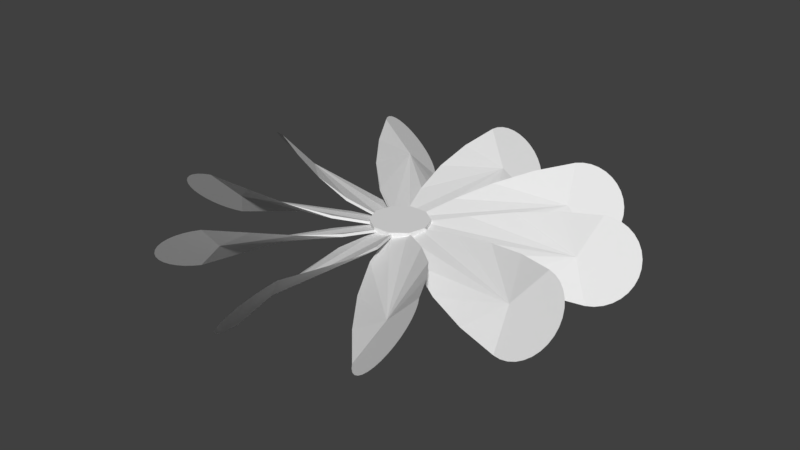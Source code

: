 # Source: fan.blend  (saved by Blender 2.79.0; exported with 4.5.12 LTS)
import bpy
from mathutils import Matrix  # noqa: F401  (used for matrix-valued properties, if any)

bpy.ops.wm.read_factory_settings(use_empty=True)
scene = bpy.context.scene
scene.name = 'Scene'

# ---- collections
col_collection_1 = bpy.data.collections.new('Collection 1'); scene.collection.children.link(col_collection_1)

# ---- world
world_world = bpy.data.worlds.new('World'); scene.world = world_world
world_world.color = (0.05088, 0.05088, 0.05088)
world_world.use_sun_shadow = False
world_world.sun_shadow_jitter_overblur = 0.0
world_world.cycles.sampling_method = 'MANUAL'

# ---- meshes
me_circle_018 = bpy.data.meshes.new('Circle.018')
me_circle_018.from_pydata([(-0.6517, -4.43, -0.7976), (-0.6394, -4.625, -0.7829), (-0.6028, -4.813, -0.7393), (-0.5434, -4.986, -0.6685), (-0.4634, -5.137, -0.5732), (-0.366, -5.262, -0.4571), (-0.2549, -5.354, -0.3247), (-0.1343, -5.411, -0.181), (-0.008923, -5.43, -0.03153), (0.1165, -5.411, 0.1179), (0.2371, -5.354, 0.2616), (0.3482, -5.262, 0.3941), (0.4456, -5.137, 0.5101), (0.5255, -4.986, 0.6054), (0.5849, -4.813, 0.6762), (0.6215, -4.625, 0.7198), (0.6339, -4.43, 0.7345), (-0.7527, -3.43, -0.6556), (0.7348, -3.43, 0.5925), (-0.7427, -2.43, -0.4552), (0.7248, -2.43, 0.3921), (-0.5718, -1.43, -0.2028), (0.5323, -1.43, 0.199), (-0.213, -0.4301, -0.03549), (0.1842, -0.4301, 0.03453), (-0.008924, -4.036, -0.03153), (-0.202, -0.4301, -0.0976), (0.5539, -1.43, 0.1398), (-0.5502, -1.43, -0.2621), (0.1951, -0.4301, -0.02758)], [], [(3, 2, 25), (18, 16, 25), (11, 10, 25), (23, 25, 24), (4, 3, 25), (17, 19, 25), (12, 11, 25), (5, 4, 25), (20, 18, 25), (13, 12, 25), (6, 5, 25), (19, 25, 21), (14, 13, 25), (7, 6, 25), (22, 25, 20), (15, 14, 25), (8, 7, 25), (21, 25, 23), (1, 0, 25), (16, 15, 25), (9, 8, 25), (24, 25, 22), (2, 1, 25), (0, 17, 25), (10, 9, 25), (24, 29, 26, 23), (21, 28, 19), (20, 27, 22), (23, 26, 28, 21), (22, 27, 29, 24), (29, 25, 26), (27, 25, 29), (26, 25, 28), (20, 25, 27), (28, 25, 19)])
me_circle_018.use_remesh_preserve_volume = False
me_circle_018.use_remesh_preserve_attributes = False
me_circle_018.use_mirror_vertex_groups = False
me_circle_018.update()
me_circle_017 = bpy.data.meshes.new('Circle.017')
me_circle_017.from_pydata([(-0.6517, -4.43, -0.7976), (-0.6394, -4.625, -0.7829), (-0.6028, -4.813, -0.7393), (-0.5434, -4.986, -0.6685), (-0.4634, -5.137, -0.5732), (-0.366, -5.262, -0.4571), (-0.2549, -5.354, -0.3247), (-0.1343, -5.411, -0.181), (-0.008923, -5.43, -0.03153), (0.1165, -5.411, 0.1179), (0.2371, -5.354, 0.2616), (0.3482, -5.262, 0.3941), (0.4456, -5.137, 0.5101), (0.5255, -4.986, 0.6054), (0.5849, -4.813, 0.6762), (0.6215, -4.625, 0.7198), (0.6339, -4.43, 0.7345), (-0.7527, -3.43, -0.6556), (0.7348, -3.43, 0.5925), (-0.7427, -2.43, -0.4552), (0.7248, -2.43, 0.3921), (-0.5718, -1.43, -0.2028), (0.5323, -1.43, 0.199), (-0.213, -0.4301, -0.03549), (0.1842, -0.4301, 0.03453), (-0.008924, -4.036, -0.03153), (-0.202, -0.4301, -0.0976), (0.5539, -1.43, 0.1398), (-0.5502, -1.43, -0.2621), (0.1951, -0.4301, -0.02758)], [], [(3, 2, 25), (18, 16, 25), (11, 10, 25), (23, 25, 24), (4, 3, 25), (17, 19, 25), (12, 11, 25), (5, 4, 25), (20, 18, 25), (13, 12, 25), (6, 5, 25), (19, 25, 21), (14, 13, 25), (7, 6, 25), (22, 25, 20), (15, 14, 25), (8, 7, 25), (21, 25, 23), (1, 0, 25), (16, 15, 25), (9, 8, 25), (24, 25, 22), (2, 1, 25), (0, 17, 25), (10, 9, 25), (24, 29, 26, 23), (21, 28, 19), (20, 27, 22), (23, 26, 28, 21), (22, 27, 29, 24), (29, 25, 26), (27, 25, 29), (26, 25, 28), (20, 25, 27), (28, 25, 19)])
me_circle_017.use_remesh_preserve_volume = False
me_circle_017.use_remesh_preserve_attributes = False
me_circle_017.use_mirror_vertex_groups = False
me_circle_017.update()
me_circle_016 = bpy.data.meshes.new('Circle.016')
me_circle_016.from_pydata([(-0.6517, -4.43, -0.7976), (-0.6394, -4.625, -0.7829), (-0.6028, -4.813, -0.7393), (-0.5434, -4.986, -0.6685), (-0.4634, -5.137, -0.5732), (-0.366, -5.262, -0.4571), (-0.2549, -5.354, -0.3247), (-0.1343, -5.411, -0.181), (-0.008923, -5.43, -0.03153), (0.1165, -5.411, 0.1179), (0.2371, -5.354, 0.2616), (0.3482, -5.262, 0.3941), (0.4456, -5.137, 0.5101), (0.5255, -4.986, 0.6054), (0.5849, -4.813, 0.6762), (0.6215, -4.625, 0.7198), (0.6339, -4.43, 0.7345), (-0.7527, -3.43, -0.6556), (0.7348, -3.43, 0.5925), (-0.7427, -2.43, -0.4552), (0.7248, -2.43, 0.3921), (-0.5718, -1.43, -0.2028), (0.5323, -1.43, 0.199), (-0.213, -0.4301, -0.03549), (0.1842, -0.4301, 0.03453), (-0.008924, -4.036, -0.03153), (-0.202, -0.4301, -0.0976), (0.5539, -1.43, 0.1398), (-0.5502, -1.43, -0.2621), (0.1951, -0.4301, -0.02758)], [], [(3, 2, 25), (18, 16, 25), (11, 10, 25), (23, 25, 24), (4, 3, 25), (17, 19, 25), (12, 11, 25), (5, 4, 25), (20, 18, 25), (13, 12, 25), (6, 5, 25), (19, 25, 21), (14, 13, 25), (7, 6, 25), (22, 25, 20), (15, 14, 25), (8, 7, 25), (21, 25, 23), (1, 0, 25), (16, 15, 25), (9, 8, 25), (24, 25, 22), (2, 1, 25), (0, 17, 25), (10, 9, 25), (24, 29, 26, 23), (21, 28, 19), (20, 27, 22), (23, 26, 28, 21), (22, 27, 29, 24), (29, 25, 26), (27, 25, 29), (26, 25, 28), (20, 25, 27), (28, 25, 19)])
me_circle_016.use_remesh_preserve_volume = False
me_circle_016.use_remesh_preserve_attributes = False
me_circle_016.use_mirror_vertex_groups = False
me_circle_016.update()
me_circle_015 = bpy.data.meshes.new('Circle.015')
me_circle_015.from_pydata([(-0.6517, -4.43, -0.7976), (-0.6394, -4.625, -0.7829), (-0.6028, -4.813, -0.7393), (-0.5434, -4.986, -0.6685), (-0.4634, -5.137, -0.5732), (-0.366, -5.262, -0.4571), (-0.2549, -5.354, -0.3247), (-0.1343, -5.411, -0.181), (-0.008923, -5.43, -0.03153), (0.1165, -5.411, 0.1179), (0.2371, -5.354, 0.2616), (0.3482, -5.262, 0.3941), (0.4456, -5.137, 0.5101), (0.5255, -4.986, 0.6054), (0.5849, -4.813, 0.6762), (0.6215, -4.625, 0.7198), (0.6339, -4.43, 0.7345), (-0.7527, -3.43, -0.6556), (0.7348, -3.43, 0.5925), (-0.7427, -2.43, -0.4552), (0.7248, -2.43, 0.3921), (-0.5718, -1.43, -0.2028), (0.5323, -1.43, 0.199), (-0.213, -0.4301, -0.03549), (0.1842, -0.4301, 0.03453), (-0.008924, -4.036, -0.03153), (-0.202, -0.4301, -0.0976), (0.5539, -1.43, 0.1398), (-0.5502, -1.43, -0.2621), (0.1951, -0.4301, -0.02758)], [], [(3, 2, 25), (18, 16, 25), (11, 10, 25), (23, 25, 24), (4, 3, 25), (17, 19, 25), (12, 11, 25), (5, 4, 25), (20, 18, 25), (13, 12, 25), (6, 5, 25), (19, 25, 21), (14, 13, 25), (7, 6, 25), (22, 25, 20), (15, 14, 25), (8, 7, 25), (21, 25, 23), (1, 0, 25), (16, 15, 25), (9, 8, 25), (24, 25, 22), (2, 1, 25), (0, 17, 25), (10, 9, 25), (24, 29, 26, 23), (21, 28, 19), (20, 27, 22), (23, 26, 28, 21), (22, 27, 29, 24), (29, 25, 26), (27, 25, 29), (26, 25, 28), (20, 25, 27), (28, 25, 19)])
me_circle_015.use_remesh_preserve_volume = False
me_circle_015.use_remesh_preserve_attributes = False
me_circle_015.use_mirror_vertex_groups = False
me_circle_015.update()
me_circle_014 = bpy.data.meshes.new('Circle.014')
me_circle_014.from_pydata([(-0.6517, -4.43, -0.7976), (-0.6394, -4.625, -0.7829), (-0.6028, -4.813, -0.7393), (-0.5434, -4.986, -0.6685), (-0.4634, -5.137, -0.5732), (-0.366, -5.262, -0.4571), (-0.2549, -5.354, -0.3247), (-0.1343, -5.411, -0.181), (-0.008923, -5.43, -0.03153), (0.1165, -5.411, 0.1179), (0.2371, -5.354, 0.2616), (0.3482, -5.262, 0.3941), (0.4456, -5.137, 0.5101), (0.5255, -4.986, 0.6054), (0.5849, -4.813, 0.6762), (0.6215, -4.625, 0.7198), (0.6339, -4.43, 0.7345), (-0.7527, -3.43, -0.6556), (0.7348, -3.43, 0.5925), (-0.7427, -2.43, -0.4552), (0.7248, -2.43, 0.3921), (-0.5718, -1.43, -0.2028), (0.5323, -1.43, 0.199), (-0.213, -0.4301, -0.03549), (0.1842, -0.4301, 0.03453), (-0.008924, -4.036, -0.03153), (-0.202, -0.4301, -0.0976), (0.5539, -1.43, 0.1398), (-0.5502, -1.43, -0.2621), (0.1951, -0.4301, -0.02758)], [], [(3, 2, 25), (18, 16, 25), (11, 10, 25), (23, 25, 24), (4, 3, 25), (17, 19, 25), (12, 11, 25), (5, 4, 25), (20, 18, 25), (13, 12, 25), (6, 5, 25), (19, 25, 21), (14, 13, 25), (7, 6, 25), (22, 25, 20), (15, 14, 25), (8, 7, 25), (21, 25, 23), (1, 0, 25), (16, 15, 25), (9, 8, 25), (24, 25, 22), (2, 1, 25), (0, 17, 25), (10, 9, 25), (24, 29, 26, 23), (21, 28, 19), (20, 27, 22), (23, 26, 28, 21), (22, 27, 29, 24), (29, 25, 26), (27, 25, 29), (26, 25, 28), (20, 25, 27), (28, 25, 19)])
me_circle_014.use_remesh_preserve_volume = False
me_circle_014.use_remesh_preserve_attributes = False
me_circle_014.use_mirror_vertex_groups = False
me_circle_014.update()
me_circle_013 = bpy.data.meshes.new('Circle.013')
me_circle_013.from_pydata([(-0.6517, -4.43, -0.7976), (-0.6394, -4.625, -0.7829), (-0.6028, -4.813, -0.7393), (-0.5434, -4.986, -0.6685), (-0.4634, -5.137, -0.5732), (-0.366, -5.262, -0.4571), (-0.2549, -5.354, -0.3247), (-0.1343, -5.411, -0.181), (-0.008923, -5.43, -0.03153), (0.1165, -5.411, 0.1179), (0.2371, -5.354, 0.2616), (0.3482, -5.262, 0.3941), (0.4456, -5.137, 0.5101), (0.5255, -4.986, 0.6054), (0.5849, -4.813, 0.6762), (0.6215, -4.625, 0.7198), (0.6339, -4.43, 0.7345), (-0.7527, -3.43, -0.6556), (0.7348, -3.43, 0.5925), (-0.7427, -2.43, -0.4552), (0.7248, -2.43, 0.3921), (-0.5718, -1.43, -0.2028), (0.5323, -1.43, 0.199), (-0.213, -0.4301, -0.03549), (0.1842, -0.4301, 0.03453), (-0.008924, -4.036, -0.03153), (-0.202, -0.4301, -0.0976), (0.5539, -1.43, 0.1398), (-0.5502, -1.43, -0.2621), (0.1951, -0.4301, -0.02758)], [], [(3, 2, 25), (18, 16, 25), (11, 10, 25), (23, 25, 24), (4, 3, 25), (17, 19, 25), (12, 11, 25), (5, 4, 25), (20, 18, 25), (13, 12, 25), (6, 5, 25), (19, 25, 21), (14, 13, 25), (7, 6, 25), (22, 25, 20), (15, 14, 25), (8, 7, 25), (21, 25, 23), (1, 0, 25), (16, 15, 25), (9, 8, 25), (24, 25, 22), (2, 1, 25), (0, 17, 25), (10, 9, 25), (24, 29, 26, 23), (21, 28, 19), (20, 27, 22), (23, 26, 28, 21), (22, 27, 29, 24), (29, 25, 26), (27, 25, 29), (26, 25, 28), (20, 25, 27), (28, 25, 19)])
me_circle_013.use_remesh_preserve_volume = False
me_circle_013.use_remesh_preserve_attributes = False
me_circle_013.use_mirror_vertex_groups = False
me_circle_013.update()
me_circle_003 = bpy.data.meshes.new('Circle.003')
me_circle_003.from_pydata([(-0.6517, -4.43, -0.7976), (-0.6394, -4.625, -0.7829), (-0.6028, -4.813, -0.7393), (-0.5434, -4.986, -0.6685), (-0.4634, -5.137, -0.5732), (-0.366, -5.262, -0.4571), (-0.2549, -5.354, -0.3247), (-0.1343, -5.411, -0.181), (-0.008923, -5.43, -0.03153), (0.1165, -5.411, 0.1179), (0.2371, -5.354, 0.2616), (0.3482, -5.262, 0.3941), (0.4456, -5.137, 0.5101), (0.5255, -4.986, 0.6054), (0.5849, -4.813, 0.6762), (0.6215, -4.625, 0.7198), (0.6339, -4.43, 0.7345), (-0.7527, -3.43, -0.6556), (0.7348, -3.43, 0.5925), (-0.7427, -2.43, -0.4552), (0.7248, -2.43, 0.3921), (-0.5718, -1.43, -0.2028), (0.5323, -1.43, 0.199), (-0.213, -0.4301, -0.03549), (0.1842, -0.4301, 0.03453), (-0.008924, -4.036, -0.03153), (-0.202, -0.4301, -0.0976), (0.5539, -1.43, 0.1398), (-0.5502, -1.43, -0.2621), (0.1951, -0.4301, -0.02758)], [], [(3, 2, 25), (18, 16, 25), (11, 10, 25), (23, 25, 24), (4, 3, 25), (17, 19, 25), (12, 11, 25), (5, 4, 25), (20, 18, 25), (13, 12, 25), (6, 5, 25), (19, 25, 21), (14, 13, 25), (7, 6, 25), (22, 25, 20), (15, 14, 25), (8, 7, 25), (21, 25, 23), (1, 0, 25), (16, 15, 25), (9, 8, 25), (24, 25, 22), (2, 1, 25), (0, 17, 25), (10, 9, 25), (24, 29, 26, 23), (21, 28, 19), (20, 27, 22), (23, 26, 28, 21), (22, 27, 29, 24), (29, 25, 26), (27, 25, 29), (26, 25, 28), (20, 25, 27), (28, 25, 19)])
me_circle_003.use_remesh_preserve_volume = False
me_circle_003.use_remesh_preserve_attributes = False
me_circle_003.use_mirror_vertex_groups = False
me_circle_003.update()
me_circle_002 = bpy.data.meshes.new('Circle.002')
me_circle_002.from_pydata([(-0.6517, -4.43, -0.7976), (-0.6394, -4.625, -0.7829), (-0.6028, -4.813, -0.7393), (-0.5434, -4.986, -0.6685), (-0.4634, -5.137, -0.5732), (-0.366, -5.262, -0.4571), (-0.2549, -5.354, -0.3247), (-0.1343, -5.411, -0.181), (-0.008923, -5.43, -0.03153), (0.1165, -5.411, 0.1179), (0.2371, -5.354, 0.2616), (0.3482, -5.262, 0.3941), (0.4456, -5.137, 0.5101), (0.5255, -4.986, 0.6054), (0.5849, -4.813, 0.6762), (0.6215, -4.625, 0.7198), (0.6339, -4.43, 0.7345), (-0.7527, -3.43, -0.6556), (0.7348, -3.43, 0.5925), (-0.7427, -2.43, -0.4552), (0.7248, -2.43, 0.3921), (-0.5718, -1.43, -0.2028), (0.5323, -1.43, 0.199), (-0.213, -0.4301, -0.03549), (0.1842, -0.4301, 0.03453), (-0.008924, -4.036, -0.03153), (-0.202, -0.4301, -0.0976), (0.5539, -1.43, 0.1398), (-0.5502, -1.43, -0.2621), (0.1951, -0.4301, -0.02758)], [], [(3, 2, 25), (18, 16, 25), (11, 10, 25), (23, 25, 24), (4, 3, 25), (17, 19, 25), (12, 11, 25), (5, 4, 25), (20, 18, 25), (13, 12, 25), (6, 5, 25), (19, 25, 21), (14, 13, 25), (7, 6, 25), (22, 25, 20), (15, 14, 25), (8, 7, 25), (21, 25, 23), (1, 0, 25), (16, 15, 25), (9, 8, 25), (24, 25, 22), (2, 1, 25), (0, 17, 25), (10, 9, 25), (24, 29, 26, 23), (21, 28, 19), (20, 27, 22), (23, 26, 28, 21), (22, 27, 29, 24), (29, 25, 26), (27, 25, 29), (26, 25, 28), (20, 25, 27), (28, 25, 19)])
me_circle_002.use_remesh_preserve_volume = False
me_circle_002.use_remesh_preserve_attributes = False
me_circle_002.use_mirror_vertex_groups = False
me_circle_002.update()
me_circle_001 = bpy.data.meshes.new('Circle.001')
me_circle_001.from_pydata([(-0.6517, -4.43, -0.7976), (-0.6394, -4.625, -0.7829), (-0.6028, -4.813, -0.7393), (-0.5434, -4.986, -0.6685), (-0.4634, -5.137, -0.5732), (-0.366, -5.262, -0.4571), (-0.2549, -5.354, -0.3247), (-0.1343, -5.411, -0.181), (-0.008923, -5.43, -0.03153), (0.1165, -5.411, 0.1179), (0.2371, -5.354, 0.2616), (0.3482, -5.262, 0.3941), (0.4456, -5.137, 0.5101), (0.5255, -4.986, 0.6054), (0.5849, -4.813, 0.6762), (0.6215, -4.625, 0.7198), (0.6339, -4.43, 0.7345), (-0.7527, -3.43, -0.6556), (0.7348, -3.43, 0.5925), (-0.7427, -2.43, -0.4552), (0.7248, -2.43, 0.3921), (-0.5718, -1.43, -0.2028), (0.5323, -1.43, 0.199), (-0.213, -0.4301, -0.03549), (0.1842, -0.4301, 0.03453), (-0.008924, -4.036, -0.03153), (-0.202, -0.4301, -0.0976), (0.5539, -1.43, 0.1398), (-0.5502, -1.43, -0.2621), (0.1951, -0.4301, -0.02758)], [], [(3, 2, 25), (18, 16, 25), (11, 10, 25), (23, 25, 24), (4, 3, 25), (17, 19, 25), (12, 11, 25), (5, 4, 25), (20, 18, 25), (13, 12, 25), (6, 5, 25), (19, 25, 21), (14, 13, 25), (7, 6, 25), (22, 25, 20), (15, 14, 25), (8, 7, 25), (21, 25, 23), (1, 0, 25), (16, 15, 25), (9, 8, 25), (24, 25, 22), (2, 1, 25), (0, 17, 25), (10, 9, 25), (24, 29, 26, 23), (21, 28, 19), (20, 27, 22), (23, 26, 28, 21), (22, 27, 29, 24), (29, 25, 26), (27, 25, 29), (26, 25, 28), (20, 25, 27), (28, 25, 19)])
me_circle_001.use_remesh_preserve_volume = False
me_circle_001.use_remesh_preserve_attributes = False
me_circle_001.use_mirror_vertex_groups = False
me_circle_001.update()
me_cylinder_001 = bpy.data.meshes.new('Cylinder.001')
me_cylinder_001.from_pydata([(0.0, 0.25, -0.05), (0.0, 0.25, 0.05), (0.1469, 0.2023, -0.05), (0.1469, 0.2023, 0.05), (0.2378, 0.07725, -0.05), (0.2378, 0.07725, 0.05), (0.2378, -0.07725, -0.05), (0.2378, -0.07725, 0.05), (0.1469, -0.2023, -0.05), (0.1469, -0.2023, 0.05), (-2.186e-08, -0.25, -0.05), (-2.186e-08, -0.25, 0.05), (-0.1469, -0.2023, -0.05), (-0.1469, -0.2023, 0.05), (-0.2378, -0.07725, -0.05), (-0.2378, -0.07725, 0.05), (-0.2378, 0.07725, -0.05), (-0.2378, 0.07725, 0.05), (-0.1469, 0.2023, -0.05), (-0.1469, 0.2023, 0.05)], [], [(0, 1, 3, 2), (2, 3, 5, 4), (4, 5, 7, 6), (6, 7, 9, 8), (8, 9, 11, 10), (10, 11, 13, 12), (12, 13, 15, 14), (14, 15, 17, 16), (3, 1, 19, 17, 15, 13, 11, 9, 7, 5), (16, 17, 19, 18), (18, 19, 1, 0), (0, 2, 4, 6, 8, 10, 12, 14, 16, 18)])
me_cylinder_001.use_remesh_preserve_volume = False
me_cylinder_001.use_remesh_preserve_attributes = False
me_cylinder_001.use_mirror_vertex_groups = False
me_cylinder_001.update()
me_circle = bpy.data.meshes.new('Circle')
me_circle.from_pydata([(-0.6517, -4.43, -0.7976), (-0.6394, -4.625, -0.7829), (-0.6028, -4.813, -0.7393), (-0.5434, -4.986, -0.6685), (-0.4634, -5.137, -0.5732), (-0.366, -5.262, -0.4571), (-0.2549, -5.354, -0.3247), (-0.1343, -5.411, -0.181), (-0.008923, -5.43, -0.03153), (0.1165, -5.411, 0.1179), (0.2371, -5.354, 0.2616), (0.3482, -5.262, 0.3941), (0.4456, -5.137, 0.5101), (0.5255, -4.986, 0.6054), (0.5849, -4.813, 0.6762), (0.6215, -4.625, 0.7198), (0.6339, -4.43, 0.7345), (-0.7527, -3.43, -0.6556), (0.7348, -3.43, 0.5925), (-0.7427, -2.43, -0.4552), (0.7248, -2.43, 0.3921), (-0.5718, -1.43, -0.2028), (0.5323, -1.43, 0.199), (-0.213, -0.4301, -0.03549), (0.1842, -0.4301, 0.03453), (-0.008924, -4.036, -0.03153), (-0.202, -0.4301, -0.0976), (0.5539, -1.43, 0.1398), (-0.5502, -1.43, -0.2621), (0.1951, -0.4301, -0.02758)], [], [(3, 2, 25), (18, 16, 25), (11, 10, 25), (23, 25, 24), (4, 3, 25), (17, 19, 25), (12, 11, 25), (5, 4, 25), (20, 18, 25), (13, 12, 25), (6, 5, 25), (19, 25, 21), (14, 13, 25), (7, 6, 25), (22, 25, 20), (15, 14, 25), (8, 7, 25), (21, 25, 23), (1, 0, 25), (16, 15, 25), (9, 8, 25), (24, 25, 22), (2, 1, 25), (0, 17, 25), (10, 9, 25), (24, 29, 26, 23), (21, 28, 19), (20, 27, 22), (23, 26, 28, 21), (22, 27, 29, 24), (29, 25, 26), (27, 25, 29), (26, 25, 28), (20, 25, 27), (28, 25, 19)])
me_circle.use_remesh_preserve_volume = False
me_circle.use_remesh_preserve_attributes = False
me_circle.use_mirror_vertex_groups = False
me_circle.update()

# ---- objects
ob_circle_009 = bpy.data.objects.new('Circle.009', me_circle_018)
ob_circle_008 = bpy.data.objects.new('Circle.008', me_circle_017)
ob_circle_007 = bpy.data.objects.new('Circle.007', me_circle_016)
ob_circle_006 = bpy.data.objects.new('Circle.006', me_circle_015)
ob_circle_005 = bpy.data.objects.new('Circle.005', me_circle_014)
ob_circle_004 = bpy.data.objects.new('Circle.004', me_circle_013)
ob_circle_003 = bpy.data.objects.new('Circle.003', me_circle_003)
ob_circle_002 = bpy.data.objects.new('Circle.002', me_circle_002)
ob_circle_001 = bpy.data.objects.new('Circle.001', me_circle_001)
ob_cylinder = bpy.data.objects.new('Cylinder', me_cylinder_001)
ob_circle = bpy.data.objects.new('Circle', me_circle)

# ---- transforms, parenting, visibility, modifiers, constraints
ob_circle_009.location = (0.0, 0.001911, 0.01055)
ob_circle_009.rotation_euler = (-7.073e-08, -3.142, -3.77)
ob_circle_009.scale = (0.3577, 0.3577, 0.3577)
ob_circle_009.lineart.crease_threshold = 0.0
ob_circle_008.location = (0.0, 0.001911, 0.01055)
ob_circle_008.rotation_euler = (-2.702e-08, -3.142, -4.398)
ob_circle_008.scale = (0.3577, 0.3577, 0.3577)
ob_circle_008.lineart.crease_threshold = 0.0
ob_circle_007.location = (0.0, 0.001911, 0.01055)
ob_circle_007.rotation_euler = (2.702e-08, -3.142, -5.027)
ob_circle_007.scale = (0.3577, 0.3577, 0.3577)
ob_circle_007.lineart.crease_threshold = 0.0
ob_circle_006.location = (0.0, 0.001911, 0.01055)
ob_circle_006.rotation_euler = (-3.142, -5.139e-08, -2.513)
ob_circle_006.scale = (0.3577, 0.3577, 0.3577)
ob_circle_006.lineart.crease_threshold = 0.0
ob_circle_005.location = (0.0, 0.001911, 0.01055)
ob_circle_005.rotation_euler = (-3.142, 1.32e-14, -3.142)
ob_circle_005.scale = (0.3577, 0.3577, 0.3577)
ob_circle_005.lineart.crease_threshold = 0.0
ob_circle_004.location = (0.0, 0.001911, 0.01055)
ob_circle_004.rotation_euler = (7.073e-08, 3.142, -0.6283)
ob_circle_004.scale = (0.3577, 0.3577, 0.3577)
ob_circle_004.lineart.crease_threshold = 0.0
ob_circle_003.location = (0.0, 0.001911, 0.01055)
ob_circle_003.rotation_euler = (2.702e-08, 3.142, -1.257)
ob_circle_003.scale = (0.3577, 0.3577, 0.3577)
ob_circle_003.lineart.crease_threshold = 0.0
ob_circle_002.location = (0.0, 0.001911, 0.01055)
ob_circle_002.rotation_euler = (-2.702e-08, 3.142, -1.885)
ob_circle_002.scale = (0.3577, 0.3577, 0.3577)
ob_circle_002.lineart.crease_threshold = 0.0
ob_circle_001.location = (0.0, 0.001911, 0.01055)
ob_circle_001.rotation_euler = (3.142, 5.139e-08, 0.6283)
ob_circle_001.scale = (0.3577, 0.3577, 0.3577)
ob_circle_001.lineart.crease_threshold = 0.0
ob_cylinder.location = (0.0, 0.004246, 0.02344)
ob_cylinder.rotation_euler = (3.142, -2.561e-08, -0.2973)
ob_cylinder.lineart.crease_threshold = 0.0
ob_circle.location = (0.0, 0.001911, 0.01055)
ob_circle.rotation_euler = (3.142, -0.0, 0.0)
ob_circle.scale = (0.3577, 0.3577, 0.3577)
ob_circle.lineart.crease_threshold = 0.0

# ---- collection membership
col_collection_1.objects.link(ob_circle_009)
col_collection_1.objects.link(ob_circle_008)
col_collection_1.objects.link(ob_circle_007)
col_collection_1.objects.link(ob_circle_006)
col_collection_1.objects.link(ob_circle_005)
col_collection_1.objects.link(ob_circle_004)
col_collection_1.objects.link(ob_circle_003)
col_collection_1.objects.link(ob_circle_002)
col_collection_1.objects.link(ob_circle_001)
col_collection_1.objects.link(ob_cylinder)
col_collection_1.objects.link(ob_circle)

# ---- scene / render settings (as saved in the file)
scene.frame_start = 1; scene.frame_end = 250; scene.frame_set(1)
scene.render.engine = 'BLENDER_EEVEE_NEXT'
scene.render.resolution_percentage = 50
scene.render.dither_intensity = 0.0
scene.cycles.use_denoising = False
scene.cycles.samples = 128
scene.cycles.sampling_pattern = 'TABULATED_SOBOL'
scene.cycles.use_adaptive_sampling = False
scene.cycles.use_light_tree = False
scene.cycles.blur_glossy = 0.0
scene.cycles.sample_clamp_indirect = 0.0
scene.view_settings.view_transform = 'Standard'
bpy.context.view_layer.update()

# ---- added for rendering (the .blend has no active camera and no usable light): camera, sun
cam_auto = bpy.data.cameras.new('AutoCamera')
cam_auto.lens = 50.0
cam_auto.sensor_width = 36.0
cam_auto.clip_end = 1000.0
ob_auto_camera = bpy.data.objects.new('AutoCamera', cam_auto)
scene.collection.objects.link(ob_auto_camera)
ob_auto_camera.location = (5.09316, -6.10988, 4.09635)
ob_auto_camera.rotation_euler = (1.09748, -7.21219e-08, 0.694738)
scene.camera = ob_auto_camera
light_auto_sun = bpy.data.lights.new('AutoSun', 'SUN')
light_auto_sun.energy = 3.0
light_auto_sun.angle = 0.0523599
ob_auto_sun = bpy.data.objects.new('AutoSun', light_auto_sun)
scene.collection.objects.link(ob_auto_sun)
ob_auto_sun.rotation_euler = (0.872665, 0.174533, 0.523599)
bpy.context.view_layer.update()
